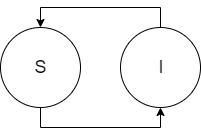

The diagram above was exported from draw.io. Its source (the exported page's mxGraphModel, read from the mxfile embedded in the PNG):
<mxGraphModel dx="556" dy="672" grid="1" gridSize="10" guides="1" tooltips="1" connect="1" arrows="1" fold="1" page="1" pageScale="1" pageWidth="1100" pageHeight="850" math="0" shadow="0">
  <root>
    <mxCell id="0" />
    <mxCell id="1" parent="0" />
    <mxCell id="SCSH2qu3Kykv6671WBNj-2" style="edgeStyle=orthogonalEdgeStyle;rounded=0;orthogonalLoop=1;jettySize=auto;html=1;exitX=0.5;exitY=1;exitDx=0;exitDy=0;entryX=0.5;entryY=1;entryDx=0;entryDy=0;" edge="1" parent="1" source="Xem0pk2FrG5rrM-5_Ghf-1" target="Xem0pk2FrG5rrM-5_Ghf-2">
      <mxGeometry relative="1" as="geometry" />
    </mxCell>
    <mxCell id="Xem0pk2FrG5rrM-5_Ghf-1" value="&lt;font style=&quot;font-size: 18px&quot;&gt;S&lt;/font&gt;" style="ellipse;whiteSpace=wrap;html=1;aspect=fixed;" parent="1" vertex="1">
      <mxGeometry x="20" y="40" width="80" height="80" as="geometry" />
    </mxCell>
    <mxCell id="SCSH2qu3Kykv6671WBNj-3" style="edgeStyle=orthogonalEdgeStyle;rounded=0;orthogonalLoop=1;jettySize=auto;html=1;exitX=0.5;exitY=0;exitDx=0;exitDy=0;entryX=0.5;entryY=0;entryDx=0;entryDy=0;" edge="1" parent="1" source="Xem0pk2FrG5rrM-5_Ghf-2" target="Xem0pk2FrG5rrM-5_Ghf-1">
      <mxGeometry relative="1" as="geometry" />
    </mxCell>
    <mxCell id="Xem0pk2FrG5rrM-5_Ghf-2" value="&lt;font style=&quot;font-size: 18px&quot;&gt;I&lt;/font&gt;" style="ellipse;whiteSpace=wrap;html=1;aspect=fixed;" parent="1" vertex="1">
      <mxGeometry x="140" y="40" width="80" height="80" as="geometry" />
    </mxCell>
  </root>
</mxGraphModel>